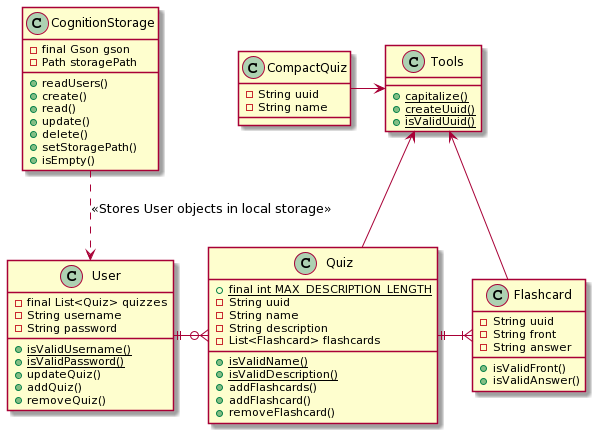

The diagram above was rendered by PlantUML. Its source (embedded in the PNG):
@startuml
'https://plantuml.com/es/class-diagram

class Flashcard{
-String uuid
-String front
-String answer

+isValidFront()
+isValidAnswer()


}
class Quiz{
+{static}final int MAX_DESCRIPTION_LENGTH
-String uuid
-String name
-String description
-List<Flashcard> flashcards
+{static}isValidName()
+{static}isValidDescription()
+addFlashcards()
+addFlashcard()
+removeFlashcard()
}
class User{
-final List<Quiz> quizzes
-String username
-String password
+{static}isValidUsername()
+{static}isValidPassword()
+updateQuiz()
+addQuiz()
+removeQuiz()
}
class Tools{
+{static}capitalize()
+{static}createUuid()
+{static}isValidUuid()
}

class CognitionStorage{
-final Gson gson
-Path storagePath
+readUsers()
+create()
+read()
+update()
+delete()
+setStoragePath()
+isEmpty()
}

class CompactQuiz{
- String uuid
- String name
}

User ||-o{ Quiz
Quiz ||-|{ Flashcard

Tools <-- Quiz
Tools <-- Flashcard

CompactQuiz -> Tools

CognitionStorage ..> User: <<Stores User objects in local storage>>
@enduml